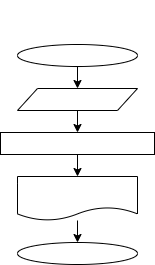

The diagram above was exported from draw.io. Its source (the exported page's mxGraphModel, read from the mxfile embedded in the PNG):
<mxGraphModel dx="1735" dy="478" grid="1" gridSize="22" guides="1" tooltips="1" connect="1" arrows="1" fold="1" page="1" pageScale="1" pageWidth="827" pageHeight="1169" math="0" shadow="0">
  <root>
    <mxCell id="0" />
    <mxCell id="1" parent="0" />
    <mxCell id="169" value="&lt;span style=&quot;font-family: helvetica; font-size: 12px; font-style: normal; font-weight: 400; letter-spacing: normal; text-indent: 0px; text-transform: none; word-spacing: 0px; display: inline; float: none;&quot;&gt;0. Вывести квадрат числа&lt;/span&gt;" style="text;whiteSpace=wrap;html=1;fillColor=none;strokeColor=none;fontColor=#FFFFFF;" vertex="1" parent="1">
      <mxGeometry x="-457" y="22" width="154" height="22" as="geometry" />
    </mxCell>
    <mxCell id="173" value="" style="edgeStyle=none;html=1;fontFamily=Lucida Console;fontSize=15;fontColor=#FFFFFF;" edge="1" parent="1" source="170" target="172">
      <mxGeometry relative="1" as="geometry" />
    </mxCell>
    <mxCell id="170" value="&lt;font style=&quot;font-size: 15px&quot; face=&quot;Lucida Console&quot;&gt;Start&lt;/font&gt;" style="ellipse;whiteSpace=wrap;html=1;fontColor=#FFFFFF;strokeColor=default;fillColor=none;" vertex="1" parent="1">
      <mxGeometry x="-440" y="66" width="120" height="22" as="geometry" />
    </mxCell>
    <mxCell id="175" value="" style="edgeStyle=none;html=1;fontFamily=Lucida Console;fontSize=15;fontColor=#FFFFFF;" edge="1" parent="1" source="172" target="174">
      <mxGeometry relative="1" as="geometry" />
    </mxCell>
    <mxCell id="172" value="number" style="shape=parallelogram;perimeter=parallelogramPerimeter;whiteSpace=wrap;html=1;fixedSize=1;fillColor=none;fontColor=#FFFFFF;" vertex="1" parent="1">
      <mxGeometry x="-440" y="110" width="120" height="22" as="geometry" />
    </mxCell>
    <mxCell id="178" value="" style="edgeStyle=none;html=1;fontFamily=Lucida Console;fontSize=15;fontColor=#FFFFFF;" edge="1" parent="1" source="174" target="177">
      <mxGeometry relative="1" as="geometry" />
    </mxCell>
    <mxCell id="174" value="result = number * number" style="whiteSpace=wrap;html=1;fillColor=none;fontColor=#FFFFFF;" vertex="1" parent="1">
      <mxGeometry x="-457" y="154" width="154" height="22" as="geometry" />
    </mxCell>
    <mxCell id="181" value="" style="edgeStyle=none;html=1;fontFamily=Lucida Console;fontSize=15;fontColor=#FFFFFF;" edge="1" parent="1" source="177" target="180">
      <mxGeometry relative="1" as="geometry" />
    </mxCell>
    <mxCell id="177" value="result" style="shape=document;whiteSpace=wrap;html=1;boundedLbl=1;fillColor=none;fontColor=#FFFFFF;" vertex="1" parent="1">
      <mxGeometry x="-440" y="198" width="120" height="44" as="geometry" />
    </mxCell>
    <mxCell id="180" value="end" style="ellipse;whiteSpace=wrap;html=1;fillColor=none;fontColor=#FFFFFF;" vertex="1" parent="1">
      <mxGeometry x="-440" y="264" width="120" height="22" as="geometry" />
    </mxCell>
  </root>
</mxGraphModel>